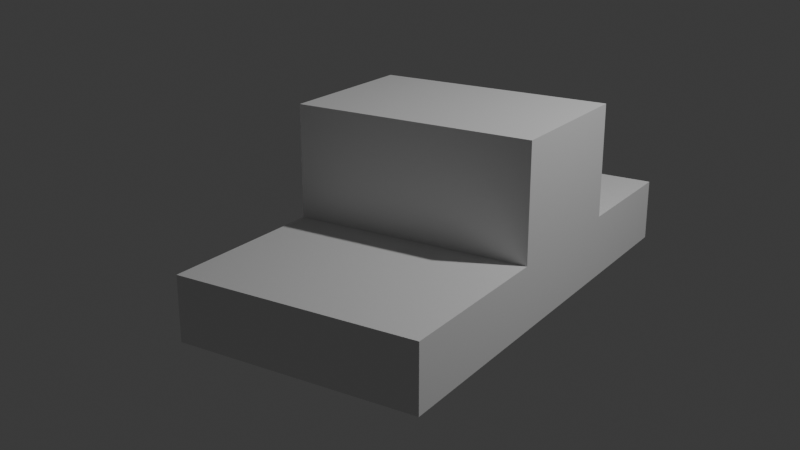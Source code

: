 # Source: basics.blend  (saved by Blender 4.4.32; exported with 4.5.12 LTS)
import bpy
from mathutils import Matrix  # noqa: F401  (used for matrix-valued properties, if any)

bpy.ops.wm.read_factory_settings(use_empty=True)
scene = bpy.context.scene
scene.name = 'Scene'

# ---- collections
col_collection = bpy.data.collections.new('Collection'); scene.collection.children.link(col_collection)

# ---- materials (node trees are filled in below, after node groups)
mat_material = bpy.data.materials.new('Material')
mat_material.alpha_threshold = 0.0
mat_material.roughness = 0.5
mat_material.line_color = (0.0, 0.0, 0.0, 1.0)

# ---- material node trees
mat_material.use_nodes = True; mat_material.node_tree.nodes.clear()
_N = mat_material.node_tree.nodes; _L = mat_material.node_tree.links
n0 = _N.new('ShaderNodeOutputMaterial'); n0.name = 'Material Output'; n0.location = (300, 300)
n1 = _N.new('ShaderNodeBsdfPrincipled'); n1.name = 'Principled BSDF'; n1.location = (10, 300)
n1.inputs[3].default_value = 1.45
_L.new(n1.outputs[0], n0.inputs[0])
n0.is_active_output = True

# ---- world
world_world = bpy.data.worlds.new('World'); scene.world = world_world
world_world.use_nodes = True; world_world.node_tree.nodes.clear()
_N = world_world.node_tree.nodes; _L = world_world.node_tree.links
n0 = _N.new('ShaderNodeOutputWorld'); n0.name = 'World Output'; n0.location = (300, 300)
n1 = _N.new('ShaderNodeBackground'); n1.name = 'Background'; n1.location = (10, 300)
n1.inputs[0].default_value = (0.05088, 0.05088, 0.05088, 1.0)
_L.new(n1.outputs[0], n0.inputs[0])
n0.is_active_output = True
world_world.color = (0.05088, 0.05088, 0.05088)
world_world.sun_shadow_jitter_overblur = 0.0

# ---- cameras
cam_camera = bpy.data.cameras.new('Camera')
cam_camera.clip_end = 100.0
cam_camera.ortho_scale = 7.314
cam_camera.dof.use_dof = True

# ---- lights
light_light = bpy.data.lights.new('Light', 'POINT')
light_light.energy = 1000.0
light_light.shadow_soft_size = 0.1

# ---- meshes
me_cube = bpy.data.meshes.new('Cube')
me_cube.from_pydata([(1.59, 0.7573, 1.112), (1.59, 0.7573, -0.8877), (1.59, -1.243, 1.112), (1.59, -1.243, -0.8877), (-0.4104, 0.7573, 1.112), (-0.4104, 0.7573, -0.8877), (-0.4104, -1.243, 1.112), (-0.4104, -1.243, -0.8877), (-0.4104, 0.18, -0.8877), (-0.4104, -0.4867, -0.8877), (1.59, 0.18, 1.112), (1.59, -0.4867, 1.112), (-0.4104, -0.4867, 1.112), (-0.4104, 0.18, 1.112), (1.59, -0.4867, -0.8877), (1.59, 0.18, -0.8877), (-0.4104, -0.4867, -0.8877), (1.59, -0.4867, 1.112), (-0.4104, -0.4867, 1.112), (1.59, -0.4867, -0.8877), (1.59, 0.18, 4.685), (1.59, -0.4867, 4.685), (-0.4104, -0.4867, 4.685), (-0.4104, 0.18, 4.685), (-0.3388, -0.4867, 1.184), (1.518, -0.4867, 1.184), (1.518, -0.4867, 4.613), (-0.3388, -0.4867, 4.613), (-0.4104, 0.1542, 1.138), (-0.4104, -0.4609, 1.138), (-0.4104, -0.4609, 4.659), (-0.4104, 0.1542, 4.659), (1.564, 0.18, 1.138), (-0.3844, 0.18, 1.138), (-0.3844, 0.18, 4.659), (1.564, 0.18, 4.659), (1.59, -0.4627, 1.136), (1.59, 0.156, 1.136), (1.59, 0.156, 4.661), (1.59, -0.4627, 4.661)], [(17, 19), (19, 16), (18, 16), (18, 17)], [(11, 12, 6, 2), (3, 2, 6, 7), (8, 13, 4, 5), (9, 14, 3, 7), (14, 11, 2, 3), (5, 4, 0, 1), (1, 0, 10, 15), (15, 10, 11, 14), (5, 1, 15, 8), (8, 15, 14, 9), (7, 6, 12, 9), (9, 12, 13, 8), (0, 4, 13, 10), (24, 25, 26, 27), (20, 23, 22, 21), (28, 29, 30, 31), (36, 37, 38, 39), (32, 33, 34, 35), (12, 11, 25, 24), (11, 21, 26, 25), (21, 22, 27, 26), (22, 12, 24, 27), (13, 12, 29, 28), (12, 22, 30, 29), (22, 23, 31, 30), (23, 13, 28, 31), (10, 13, 33, 32), (13, 23, 34, 33), (23, 20, 35, 34), (20, 10, 32, 35), (11, 10, 37, 36), (10, 20, 38, 37), (20, 21, 39, 38), (21, 11, 36, 39)])
_uv = me_cube.uv_layers.new(name='UVMap')
_uv.uv.foreach_set('vector', [0.625, 0.6555, 0.875, 0.6555, 0.875, 0.75, 0.625, 0.75, 0.375, 0.75, 0.625, 0.75, 0.625, 1.0, 0.375, 1.0, 0.375, 0.1778, 0.625, 0.1778, 0.625, 0.25, 0.375, 0.25, 0.125, 0.6555, 0.375, 0.6555, 0.375, 0.75, 0.125, 0.75, 0.375, 0.6555, 0.625, 0.6555, 0.625, 0.75, 0.375, 0.75, 0.375, 0.25, 0.625, 0.25, 0.625, 0.5, 0.375, 0.5, 0.375, 0.5, 0.625, 0.5, 0.625, 0.5722, 0.375, 0.5722, 0.375, 0.5722, 0.625, 0.5722, 0.625, 0.6555, 0.375, 0.6555, 0.125, 0.5, 0.375, 0.5, 0.375, 0.5722, 0.125, 0.5722, 0.125, 0.5722, 0.375, 0.5722, 0.375, 0.6555, 0.125, 0.6555, 0.375, 0.0, 0.625, 0.0, 0.625, 0.09451, 0.375, 0.09451, 0.375, 0.09451, 0.625, 0.09451, 0.625, 0.1778, 0.375, 0.1778, 0.625, 0.5, 0.875, 0.5, 0.875, 0.5722, 0.625, 0.5722, 0.8661, 0.6555, 0.6339, 0.6555, 0.6339, 0.6555, 0.8661, 0.6555, 0.625, 0.5722, 0.875, 0.5722, 0.875, 0.6555, 0.625, 0.6555, 0.625, 0.1746, 0.625, 0.09773, 0.625, 0.09773, 0.625, 0.1746, 0.625, 0.6525, 0.625, 0.5752, 0.625, 0.5752, 0.625, 0.6525, 0.6282, 0.5722, 0.8718, 0.5722, 0.8718, 0.5722, 0.6282, 0.5722, 0.875, 0.6555, 0.625, 0.6555, 0.6339, 0.6555, 0.8661, 0.6555, 0.625, 0.6555, 0.625, 0.6555, 0.6339, 0.6555, 0.6339, 0.6555, 0.625, 0.6555, 0.875, 0.6555, 0.8661, 0.6555, 0.6339, 0.6555, 0.875, 0.6555, 0.875, 0.6555, 0.8661, 0.6555, 0.8661, 0.6555, 0.625, 0.1778, 0.625, 0.09451, 0.625, 0.09773, 0.625, 0.1746, 0.625, 0.09451, 0.625, 0.09451, 0.625, 0.09773, 0.625, 0.09773, 0.625, 0.09451, 0.625, 0.1778, 0.625, 0.1746, 0.625, 0.09773, 0.625, 0.1778, 0.625, 0.1778, 0.625, 0.1746, 0.625, 0.1746, 0.625, 0.5722, 0.875, 0.5722, 0.8718, 0.5722, 0.6282, 0.5722, 0.875, 0.5722, 0.875, 0.5722, 0.8718, 0.5722, 0.8718, 0.5722, 0.875, 0.5722, 0.625, 0.5722, 0.6282, 0.5722, 0.8718, 0.5722, 0.625, 0.5722, 0.625, 0.5722, 0.6282, 0.5722, 0.6282, 0.5722, 0.625, 0.6555, 0.625, 0.5722, 0.625, 0.5752, 0.625, 0.6525, 0.625, 0.5722, 0.625, 0.5722, 0.625, 0.5752, 0.625, 0.5752, 0.625, 0.5722, 0.625, 0.6555, 0.625, 0.6525, 0.625, 0.5752, 0.625, 0.6555, 0.625, 0.6555, 0.625, 0.6525, 0.625, 0.6525])
me_cube.materials.append(mat_material)
me_cube.use_mirror_vertex_groups = False
me_cube.update()

# ---- objects
ob_cube = bpy.data.objects.new('Cube', me_cube)
ob_light = bpy.data.objects.new('Light', light_light)
ob_camera = bpy.data.objects.new('Camera', cam_camera)

# ---- transforms, parenting, visibility, modifiers, constraints
ob_cube.location = (0.07509, 0.06459, -0.08879)
ob_cube.rotation_euler = (-18.95, -0.06563, 25.38)
ob_cube.scale = (1.179, 2.276, 0.3068)
ob_cube.lock_rotations_4d = False
ob_cube.empty_display_type = 'ARROWS'
ob_cube.lineart.crease_threshold = 0.0
ob_light.location = (4.496, 2.097, 6.484)
ob_light.rotation_euler = (0.6503, 0.05522, 1.866)
ob_light.lock_rotations_4d = False
ob_light.empty_display_type = 'ARROWS'
ob_light.color = (0.0, 0.0, 0.0, 0.0)
ob_light.lineart.crease_threshold = 0.0
ob_camera.location = (7.359, -6.926, 4.958)
ob_camera.rotation_euler = (1.109, 0.0, 0.8149)
ob_camera.lock_rotations_4d = False
ob_camera.empty_display_type = 'ARROWS'
ob_camera.color = (0.0, 0.0, 0.0, 0.0)
ob_camera.display_type = 'WIRE'
ob_camera.lineart.crease_threshold = 0.0

# ---- collection membership
col_collection.objects.link(ob_cube)
col_collection.objects.link(ob_light)
col_collection.objects.link(ob_camera)

# ---- scene / render settings (as saved in the file)
scene.camera = ob_camera
scene.frame_start = 1; scene.frame_end = 250; scene.frame_set(1)
scene.render.engine = 'BLENDER_EEVEE_NEXT'
bpy.context.view_layer.update()
